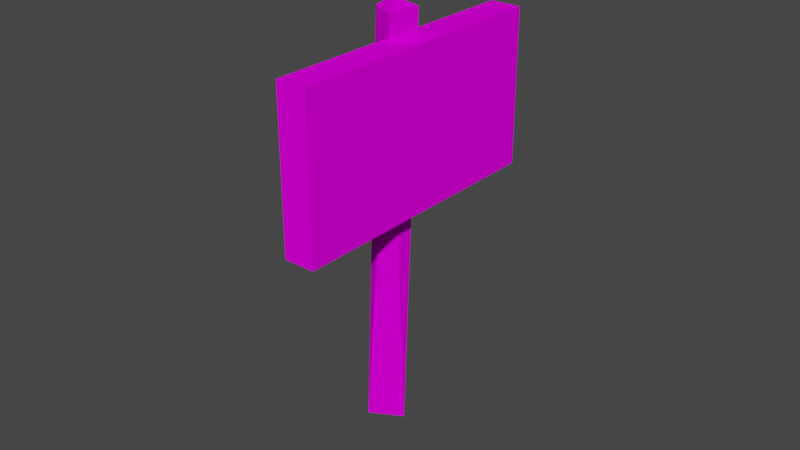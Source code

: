# Source: sign.blend  (saved by Blender 3.4.6; exported with 4.5.12 LTS)
import bpy
from mathutils import Matrix  # noqa: F401  (used for matrix-valued properties, if any)

bpy.ops.wm.read_factory_settings(use_empty=True)
scene = bpy.context.scene
scene.name = 'Scene'

# ---- collections
col_collection = bpy.data.collections.new('Collection'); scene.collection.children.link(col_collection)

# ---- images (referenced by path relative to the original .blend; pixels are not part of the script)
import os
ASSET_DIR = os.environ.get("B2B_ASSET_DIR", "")  # directory of the original .blend (textures are referenced by path, not embedded)
HERE = os.path.dirname(os.path.abspath(__file__))  # packed textures are extracted next to this script under _unpacked/

def load_image(name, relpath, width, height, colorspace="sRGB"):
    """Load a texture the original file referenced (path relative to the .blend, or extracted next to this script)."""
    p = next((c for c in (os.path.join(HERE, relpath), os.path.join(ASSET_DIR, relpath)) if relpath and os.path.exists(c)), "")
    if p:
        img = bpy.data.images.load(p, check_existing=True)
        img.name = name
    else:  # same state as the original file: an image datablock whose file is absent (Cycles renders it pink)
        img = bpy.data.images.new(name, width, height)
        img.source = "FILE"
        img.filepath = "//" + (relpath or name)
    img.colorspace_settings.name = colorspace
    return img
img_5ef26168_c_png = load_image('5EF26168_c.png', '5EF26168_c.png', 1024, 1024, 'sRGB')
img_6d9a5f4c_c_png = load_image('6D9A5F4C_c.png', '6D9A5F4C_c.png', 1024, 1024, 'sRGB')

# ---- materials (node trees are filled in below, after node groups)
mat_shape_003 = bpy.data.materials.new('Shape.003')
mat_shape_003.use_transparent_shadow = False
mat_shape_003.diffuse_color = (1.0, 1.0, 1.0, 1.0)
mat_shape_003.roughness = 1.0
mat_shape_001 = bpy.data.materials.new('Shape.001')
mat_shape_001.use_transparent_shadow = False
mat_shape_001.diffuse_color = (1.0, 1.0, 1.0, 1.0)
mat_shape_001.roughness = 1.0
mat_shape_002 = bpy.data.materials.new('Shape.002')
mat_shape_002.use_transparent_shadow = False
mat_shape_002.diffuse_color = (1.0, 1.0, 1.0, 1.0)
mat_shape_002.roughness = 1.0

# ---- material node trees
mat_shape_003.use_nodes = True; mat_shape_003.node_tree.nodes.clear()
_N = mat_shape_003.node_tree.nodes; _L = mat_shape_003.node_tree.links
n0 = _N.new('ShaderNodeBsdfPrincipled'); n0.name = 'Principled BSDF'; n0.location = (0, 300)
n0.distribution = 'GGX'
n0.subsurface_method = 'RANDOM_WALK_SKIN'
n0.inputs[2].default_value = 1.0
n0.inputs[3].default_value = 1.0
n0.inputs[13].default_value = 0.0
n0.inputs[27].default_value = (0.0, 0.0, 0.0, 1.0)
n0.inputs[28].default_value = 1.0
n1 = _N.new('ShaderNodeOutputMaterial'); n1.name = 'Material Output'; n1.location = (280, 300)
n2 = _N.new('ShaderNodeTexImage'); n2.name = 'Image Texture'; n2.location = (-480, 300)
n2.image = img_5ef26168_c_png
_L.new(n2.outputs[0], n0.inputs[0])
_L.new(n0.outputs[0], n1.inputs[0])
n1.is_active_output = True
mat_shape_001.use_nodes = True; mat_shape_001.node_tree.nodes.clear()
_N = mat_shape_001.node_tree.nodes; _L = mat_shape_001.node_tree.links
n0 = _N.new('ShaderNodeBsdfPrincipled'); n0.name = 'Principled BSDF'; n0.location = (0, 300)
n0.distribution = 'GGX'
n0.subsurface_method = 'RANDOM_WALK_SKIN'
n0.inputs[2].default_value = 1.0
n0.inputs[3].default_value = 1.0
n0.inputs[13].default_value = 0.0
n0.inputs[27].default_value = (0.0, 0.0, 0.0, 1.0)
n0.inputs[28].default_value = 1.0
n1 = _N.new('ShaderNodeOutputMaterial'); n1.name = 'Material Output'; n1.location = (280, 300)
n2 = _N.new('ShaderNodeTexImage'); n2.name = 'Image Texture'; n2.location = (-480, 300)
n2.image = img_5ef26168_c_png
_L.new(n2.outputs[0], n0.inputs[0])
_L.new(n0.outputs[0], n1.inputs[0])
n1.is_active_output = True
mat_shape_002.use_nodes = True; mat_shape_002.node_tree.nodes.clear()
_N = mat_shape_002.node_tree.nodes; _L = mat_shape_002.node_tree.links
n0 = _N.new('ShaderNodeBsdfPrincipled'); n0.name = 'Principled BSDF'; n0.location = (0, 300)
n0.distribution = 'GGX'
n0.subsurface_method = 'RANDOM_WALK_SKIN'
n0.inputs[2].default_value = 1.0
n0.inputs[3].default_value = 1.0
n0.inputs[13].default_value = 0.0
n0.inputs[27].default_value = (0.0, 0.0, 0.0, 1.0)
n0.inputs[28].default_value = 1.0
n1 = _N.new('ShaderNodeOutputMaterial'); n1.name = 'Material Output'; n1.location = (280, 300)
n2 = _N.new('ShaderNodeTexImage'); n2.name = 'Image Texture'; n2.location = (-480, 300)
n2.image = img_6d9a5f4c_c_png
_L.new(n2.outputs[0], n0.inputs[0])
_L.new(n0.outputs[0], n1.inputs[0])
n1.is_active_output = True

# ---- world
world_world = bpy.data.worlds.new('World'); scene.world = world_world
world_world.use_nodes = True; world_world.node_tree.nodes.clear()
_N = world_world.node_tree.nodes; _L = world_world.node_tree.links
n0 = _N.new('ShaderNodeOutputWorld'); n0.name = 'World Output'; n0.location = (300, 300)
n1 = _N.new('ShaderNodeBackground'); n1.name = 'Background'; n1.location = (10, 300)
n1.inputs[0].default_value = (0.05088, 0.05088, 0.05088, 1.0)
_L.new(n1.outputs[0], n0.inputs[0])
n0.is_active_output = True
world_world.color = (0.05088, 0.05088, 0.05088)
world_world.use_sun_shadow = False
world_world.sun_shadow_jitter_overblur = 0.0

# ---- meshes
me_shape_indexedfaceset_004 = bpy.data.meshes.new('Shape_IndexedFaceSet.004')
me_shape_indexedfaceset_004.from_pydata([(0.007598, 0.0748, 0.04485), (-0.002402, 0.0748, 0.04485), (-0.002463, 0.0748, -0.04489), (-0.002402, 0.0748, 0.04485), (-0.002402, 0.1248, 0.04485), (-0.002463, 0.0748, -0.04489), (0.007598, 0.0748, 0.04485), (0.007598, 0.1248, 0.04485), (-0.002402, 0.0748, 0.04485), (0.007598, 0.1248, 0.04485), (-0.002402, 0.1248, 0.04485), (-0.002402, 0.0748, 0.04485), (0.007537, 0.0748, -0.0449), (0.007598, 0.0748, 0.04485), (-0.002463, 0.0748, -0.04489), (0.007598, 0.1248, 0.04485), (0.007537, 0.1248, -0.0449), (-0.002402, 0.1248, 0.04485), (-0.002402, 0.1248, 0.04485), (-0.002463, 0.1248, -0.04489), (-0.002463, 0.0748, -0.04489), (0.007537, 0.1248, -0.0449), (-0.002463, 0.1248, -0.04489), (-0.002402, 0.1248, 0.04485), (-0.002463, 0.1248, -0.04489), (0.007537, 0.1248, -0.0449), (0.007537, 0.0748, -0.0449), (-0.002463, 0.0748, -0.04489), (-0.002463, 0.1248, -0.04489), (0.007537, 0.0748, -0.0449), (0.001064, 0.1323, -0.005897), (-0.008932, 0.1323, 0.000109), (-0.002682, 0.1358, 0.000105), (0.001072, 0.1323, 0.005852), (-0.002682, 0.1358, 0.000105), (-0.008932, 0.1323, 0.000109), (0.001072, 0.1323, 0.005852), (0.001064, 0.1323, -0.005897), (-0.002682, 0.1358, 0.000105), (0.001064, 0.1323, -0.005897), (0.001072, 0.1323, 0.005852), (0.001068, 4.8e-05, 0.000102), (-0.008928, 4.8e-05, 0.005859), (0.001068, 4.8e-05, 0.000102), (0.001072, 0.1323, 0.005852), (0.001072, 0.1323, 0.005852), (-0.008932, 0.1323, 0.000109), (-0.008928, 4.8e-05, 0.005859), (-0.008936, 4.8e-05, -0.005891), (-0.008928, 4.8e-05, 0.005859), (-0.008932, 0.1323, 0.000109), (0.001068, 4.8e-05, 0.000102), (-0.008936, 4.8e-05, -0.005891), (0.001064, 0.1323, -0.005897), (-0.008932, 0.1323, 0.000109), (0.001064, 0.1323, -0.005897), (-0.008936, 4.8e-05, -0.005891), (0.007537, 0.1248, -0.0449), (0.007598, 0.1248, 0.04485), (0.007598, 0.0748, 0.04485), (0.007537, 0.0748, -0.0449), (0.007537, 0.1248, -0.0449), (0.007598, 0.0748, 0.04485)], [], [(2, 0, 1), (5, 3, 4), (8, 6, 7), (11, 9, 10), (14, 12, 13), (17, 15, 16), (20, 18, 19), (23, 21, 22), (26, 24, 25), (29, 27, 28), (32, 30, 31), (35, 33, 34), (38, 36, 37), (41, 39, 40), (44, 42, 43), (47, 45, 46), (50, 48, 49), (53, 51, 52), (56, 54, 55), (59, 57, 58), (62, 60, 61)])
me_shape_indexedfaceset_004.polygons.foreach_set('material_index', [0, 0, 0, 0, 0, 0, 0, 0, 0, 0, 1, 1, 1, 1, 1, 1, 1, 1, 1, 2, 2])
_uv = me_shape_indexedfaceset_004.uv_layers.new(name='UVMap')
_uv.uv.foreach_set('vector', [0.9668, 0.9668, 0.0, 0.9668, 0.0, 0.9668, 0.9668, 0.9668, 0.0, 0.9668, 0.0, 0.0, 0.0, 0.9668, 0.0, 0.9668, 0.0, 0.0, 0.0, 0.9668, 0.0, 0.0, 0.0, 0.0, 0.9668, 0.9668, 0.9668, 0.9668, 0.0, 0.9668, 0.0, 0.0, 0.0, 0.0, 0.9668, 0.0, 0.9668, 0.9668, 0.0, 0.0, 0.9668, 0.0, 0.0, 0.0, 0.9668, 0.0, 0.9668, 0.0, 0.9668, 0.9668, 0.9668, 0.0, 0.9668, 0.0, 0.9668, 0.9668, 0.9668, 0.9668, 0.9668, 0.0, 0.9395, 0.4668, 0.916, 0.7617, 0.916, 0.4668, 0.916, 0.4668, 0.916, 0.1738, 0.9395, 0.4668, 0.9395, 0.4668, 0.916, 0.1738, 0.916, 0.7617, 0.03516, 0.4668, 0.916, 0.7617, 0.916, 0.1738, 0.916, 0.1738, 0.03516, 0.1738, 0.03516, 0.4668, 0.03516, 0.1738, 0.916, 0.1738, 0.916, 0.4668, 0.916, 0.4668, 0.03516, 0.7617, 0.03516, 0.1738, 0.916, 0.7617, 0.03516, 0.4668, 0.03516, 0.7617, 0.03516, 0.7617, 0.916, 0.4668, 0.916, 0.7617, 0.0, 0.9668, 0.9668, 0.0, 0.0, 0.0, 0.0, 0.9668, 0.9668, 0.9668, 0.9668, 0.0])
me_shape_indexedfaceset_004.materials.append(mat_shape_003)
me_shape_indexedfaceset_004.materials.append(mat_shape_001)
me_shape_indexedfaceset_004.materials.append(mat_shape_002)
me_shape_indexedfaceset_004.update()
me_shape_indexedfaceset_004.normals_split_custom_set([tuple(v) for v in zip(*[iter([0.0, -1.0, 0.0, 0.0, -1.0, 0.0, 0.0, -1.0, 0.0, -1.0, 0.0, 0.0006797, -1.0, 0.0, 0.0006797, -1.0, 0.0, 0.0006797, 0.0007004, 0.0, 1.0, 0.0007004, 0.0, 1.0, 0.0007004, 0.0, 1.0, 0.0007004, 0.0, 1.0, 0.0007004, 0.0, 1.0, 0.0007004, 0.0, 1.0, 0.0, -1.0, -6.688e-08, 0.0, -1.0, -6.688e-08, 0.0, -1.0, -6.688e-08, 0.0, 1.0, 1.702e-07, 0.0, 1.0, 1.702e-07, 0.0, 1.0, 1.702e-07, -1.0, 0.0, 0.0006797, -1.0, 0.0, 0.0006797, -1.0, 0.0, 0.0006797, 0.0, 1.0, 0.0, 0.0, 1.0, 0.0, 0.0, 1.0, 0.0, -0.0007004, 0.0, -1.0, -0.0007004, 0.0, -1.0, -0.0007004, 0.0, -1.0, -0.0006994, 0.0, -1.0, -0.0006994, 0.0, -1.0, -0.0006994, 0.0, -1.0, -0.3793, 0.6765, -0.6312, -0.3793, 0.6765, -0.6312, -0.3793, 0.6765, -0.6312, -0.3719, 0.6648, 0.6478, -0.3719, 0.6648, 0.6478, -0.3719, 0.6648, 0.6478, 0.6823, 0.7311, -0.0004635, 0.6823, 0.7311, -0.0004635, 0.6823, 0.7311, -0.0004635, 1.0, -6.392e-07, -0.0006809, 1.0, -6.392e-07, -0.0006809, 1.0, -6.392e-07, -0.0006809, 0.4987, -0.03766, 0.8659, 0.4987, -0.03766, 0.8659, 0.4987, -0.03766, 0.8659, -0.4975, 0.03766, 0.8666, -0.4975, 0.03766, 0.8666, -0.4975, 0.03766, 0.8666, -1.0, -6.462e-07, 0.0006809, -1.0, -6.462e-07, 0.0006809, -1.0, -6.462e-07, 0.0006809, 0.5135, -0.03887, -0.8572, 0.5135, -0.03887, -0.8572, 0.5135, -0.03887, -0.8572, -0.5146, 0.03888, -0.8565, -0.5146, 0.03888, -0.8565, -0.5146, 0.03888, -0.8565, 1.0, 0.0, -0.0006797, 1.0, 0.0, -0.0006797, 1.0, 0.0, -0.0006797, 1.0, 0.0, -0.0006797, 1.0, 0.0, -0.0006797, 1.0, 0.0, -0.0006797])] * 3)])

# ---- objects
ob_model = bpy.data.objects.new('Model', me_shape_indexedfaceset_004)

# ---- transforms, parenting, visibility, modifiers, constraints
ob_model.location = (0.0, 0.0, 0.0)
ob_model.rotation_euler = (1.571, -0.0, 0.0)

# ---- collection membership
col_collection.objects.link(ob_model)

# ---- scene / render settings (as saved in the file)
scene.frame_start = 1; scene.frame_end = 250; scene.frame_set(1)
scene.render.engine = 'BLENDER_EEVEE_NEXT'
scene.cycles.sampling_pattern = 'TABULATED_SOBOL'
scene.cycles.use_light_tree = False
scene.view_settings.view_transform = 'Filmic'
bpy.context.view_layer.update()

# ---- added for rendering (the .blend has no active camera and no usable light): camera, sun
cam_auto = bpy.data.cameras.new('AutoCamera')
cam_auto.lens = 50.0
cam_auto.sensor_width = 36.0
cam_auto.clip_end = 1000.0
ob_auto_camera = bpy.data.objects.new('AutoCamera', cam_auto)
scene.collection.objects.link(ob_auto_camera)
ob_auto_camera.location = (0.184376, -0.22203, 0.215959)
ob_auto_camera.rotation_euler = (1.09748, -7.21219e-08, 0.694738)
scene.camera = ob_auto_camera
light_auto_sun = bpy.data.lights.new('AutoSun', 'SUN')
light_auto_sun.energy = 3.0
light_auto_sun.angle = 0.0523599
ob_auto_sun = bpy.data.objects.new('AutoSun', light_auto_sun)
scene.collection.objects.link(ob_auto_sun)
ob_auto_sun.rotation_euler = (0.872665, 0.174533, 0.523599)
bpy.context.view_layer.update()
